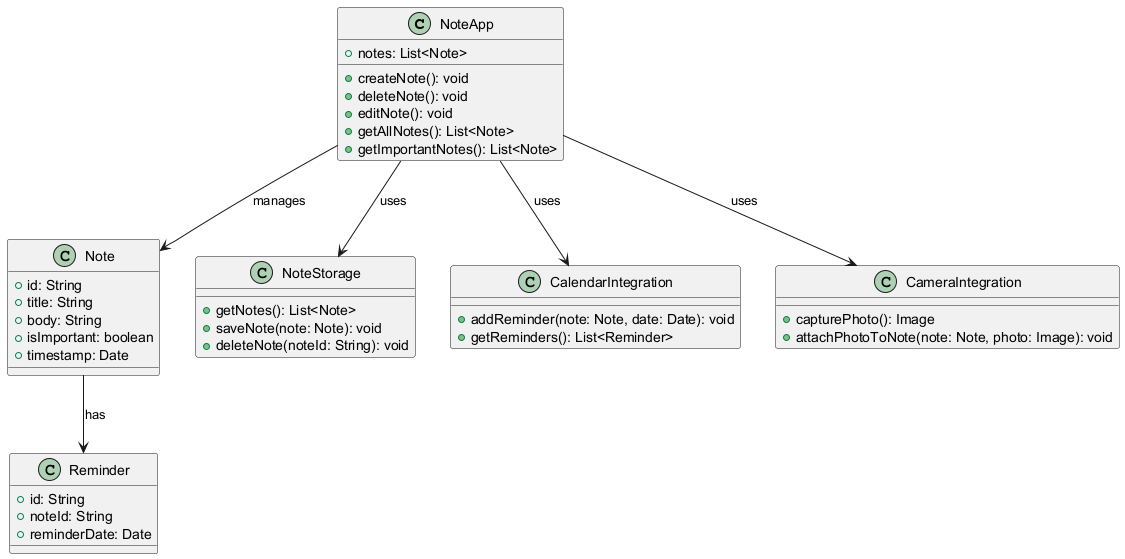

The diagram above was rendered by PlantUML. Its source (embedded in the PNG):
@startuml

' Hauptklasse der Anwendung
class NoteApp {
  +notes: List<Note>
  +createNote(): void
  +deleteNote(): void
  +editNote(): void
  +getAllNotes(): List<Note>
  +getImportantNotes(): List<Note>
}

' Klasse zur Darstellung einzelner Notizen
class Note {
  +id: String
  +title: String
  +body: String
  +isImportant: boolean
  +timestamp: Date
}

' Klasse für die Speicherung von Notizen
class NoteStorage {
  +getNotes(): List<Note>
  +saveNote(note: Note): void
  +deleteNote(noteId: String): void
}

' Klasse für die Kalendereinbindung
class CalendarIntegration {
  +addReminder(note: Note, date: Date): void
  +getReminders(): List<Reminder>
}

' Klasse zur Darstellung einer Erinnerung
class Reminder {
  +id: String
  +noteId: String
  +reminderDate: Date
}

' Klasse für die Kameraintegration
class CameraIntegration {
  +capturePhoto(): Image
  +attachPhotoToNote(note: Note, photo: Image): void
}

' Verbindungen zwischen den Klassen
NoteApp --> Note : manages
NoteApp --> NoteStorage : uses
NoteApp --> CalendarIntegration : uses
Note --> Reminder : has
NoteApp --> CameraIntegration : uses

@enduml